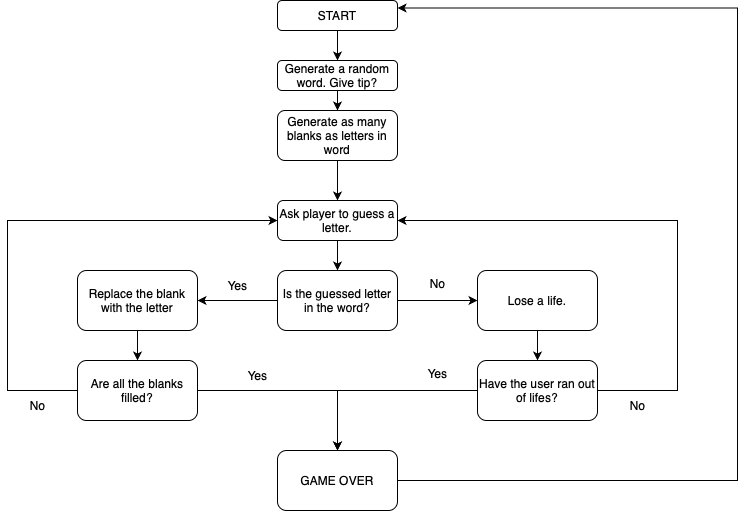

The diagram above was exported from draw.io. Its source (the exported page's mxGraphModel, read from the mxfile embedded in the PNG):
<mxGraphModel dx="933" dy="564" grid="1" gridSize="10" guides="1" tooltips="1" connect="1" arrows="1" fold="1" page="1" pageScale="1" pageWidth="827" pageHeight="1169" math="0" shadow="0">
  <root>
    <mxCell id="0" />
    <mxCell id="1" parent="0" />
    <mxCell id="5IvRK5_Uc5L18yJWNoeg-30" value="" style="edgeStyle=orthogonalEdgeStyle;rounded=0;orthogonalLoop=1;jettySize=auto;html=1;" parent="1" source="5IvRK5_Uc5L18yJWNoeg-28" target="5IvRK5_Uc5L18yJWNoeg-29" edge="1">
      <mxGeometry relative="1" as="geometry" />
    </mxCell>
    <mxCell id="5IvRK5_Uc5L18yJWNoeg-28" value="START" style="rounded=1;whiteSpace=wrap;html=1;" parent="1" vertex="1">
      <mxGeometry x="320" y="10" width="120" height="30" as="geometry" />
    </mxCell>
    <mxCell id="5IvRK5_Uc5L18yJWNoeg-32" value="" style="edgeStyle=orthogonalEdgeStyle;rounded=0;orthogonalLoop=1;jettySize=auto;html=1;" parent="1" source="5IvRK5_Uc5L18yJWNoeg-29" target="5IvRK5_Uc5L18yJWNoeg-31" edge="1">
      <mxGeometry relative="1" as="geometry" />
    </mxCell>
    <mxCell id="5IvRK5_Uc5L18yJWNoeg-29" value="Generate a random word. Give tip?" style="whiteSpace=wrap;html=1;rounded=1;" parent="1" vertex="1">
      <mxGeometry x="320" y="70" width="120" height="30" as="geometry" />
    </mxCell>
    <mxCell id="5IvRK5_Uc5L18yJWNoeg-34" value="" style="edgeStyle=orthogonalEdgeStyle;rounded=0;orthogonalLoop=1;jettySize=auto;html=1;" parent="1" source="5IvRK5_Uc5L18yJWNoeg-31" target="5IvRK5_Uc5L18yJWNoeg-33" edge="1">
      <mxGeometry relative="1" as="geometry" />
    </mxCell>
    <mxCell id="5IvRK5_Uc5L18yJWNoeg-31" value="Generate as many blanks as letters in word" style="whiteSpace=wrap;html=1;rounded=1;" parent="1" vertex="1">
      <mxGeometry x="320" y="120" width="120" height="50" as="geometry" />
    </mxCell>
    <mxCell id="5IvRK5_Uc5L18yJWNoeg-36" value="" style="edgeStyle=orthogonalEdgeStyle;rounded=0;orthogonalLoop=1;jettySize=auto;html=1;" parent="1" source="5IvRK5_Uc5L18yJWNoeg-33" target="5IvRK5_Uc5L18yJWNoeg-35" edge="1">
      <mxGeometry relative="1" as="geometry" />
    </mxCell>
    <mxCell id="5IvRK5_Uc5L18yJWNoeg-33" value="Ask player to guess a letter." style="whiteSpace=wrap;html=1;rounded=1;" parent="1" vertex="1">
      <mxGeometry x="320" y="210" width="120" height="40" as="geometry" />
    </mxCell>
    <mxCell id="5IvRK5_Uc5L18yJWNoeg-38" value="" style="edgeStyle=orthogonalEdgeStyle;rounded=0;orthogonalLoop=1;jettySize=auto;html=1;" parent="1" source="5IvRK5_Uc5L18yJWNoeg-35" target="5IvRK5_Uc5L18yJWNoeg-37" edge="1">
      <mxGeometry relative="1" as="geometry" />
    </mxCell>
    <mxCell id="5IvRK5_Uc5L18yJWNoeg-40" value="" style="edgeStyle=orthogonalEdgeStyle;rounded=0;orthogonalLoop=1;jettySize=auto;html=1;" parent="1" source="5IvRK5_Uc5L18yJWNoeg-35" target="5IvRK5_Uc5L18yJWNoeg-39" edge="1">
      <mxGeometry relative="1" as="geometry" />
    </mxCell>
    <mxCell id="5IvRK5_Uc5L18yJWNoeg-35" value="Is the guessed letter in the word?" style="whiteSpace=wrap;html=1;rounded=1;" parent="1" vertex="1">
      <mxGeometry x="320" y="280" width="120" height="60" as="geometry" />
    </mxCell>
    <mxCell id="5IvRK5_Uc5L18yJWNoeg-44" value="" style="edgeStyle=orthogonalEdgeStyle;rounded=0;orthogonalLoop=1;jettySize=auto;html=1;" parent="1" source="5IvRK5_Uc5L18yJWNoeg-37" target="5IvRK5_Uc5L18yJWNoeg-43" edge="1">
      <mxGeometry relative="1" as="geometry" />
    </mxCell>
    <mxCell id="5IvRK5_Uc5L18yJWNoeg-37" value="Lose a life." style="whiteSpace=wrap;html=1;rounded=1;" parent="1" vertex="1">
      <mxGeometry x="520" y="280" width="120" height="60" as="geometry" />
    </mxCell>
    <mxCell id="5IvRK5_Uc5L18yJWNoeg-58" value="" style="edgeStyle=orthogonalEdgeStyle;rounded=0;orthogonalLoop=1;jettySize=auto;html=1;" parent="1" source="5IvRK5_Uc5L18yJWNoeg-39" target="5IvRK5_Uc5L18yJWNoeg-57" edge="1">
      <mxGeometry relative="1" as="geometry" />
    </mxCell>
    <mxCell id="5IvRK5_Uc5L18yJWNoeg-39" value="Replace the blank with the letter" style="whiteSpace=wrap;html=1;rounded=1;" parent="1" vertex="1">
      <mxGeometry x="120" y="280" width="120" height="60" as="geometry" />
    </mxCell>
    <mxCell id="5IvRK5_Uc5L18yJWNoeg-41" value="Yes" style="text;html=1;align=center;verticalAlign=middle;resizable=0;points=[];autosize=1;strokeColor=none;fillColor=none;" parent="1" vertex="1">
      <mxGeometry x="260" y="280" width="40" height="30" as="geometry" />
    </mxCell>
    <mxCell id="5IvRK5_Uc5L18yJWNoeg-42" value="No" style="text;html=1;align=center;verticalAlign=middle;resizable=0;points=[];autosize=1;strokeColor=none;fillColor=none;" parent="1" vertex="1">
      <mxGeometry x="460" y="278" width="40" height="30" as="geometry" />
    </mxCell>
    <mxCell id="5IvRK5_Uc5L18yJWNoeg-43" value="Have the user ran out of lifes?" style="whiteSpace=wrap;html=1;rounded=1;" parent="1" vertex="1">
      <mxGeometry x="520" y="370" width="120" height="60" as="geometry" />
    </mxCell>
    <mxCell id="5IvRK5_Uc5L18yJWNoeg-55" value="" style="edgeStyle=orthogonalEdgeStyle;rounded=0;orthogonalLoop=1;jettySize=auto;html=1;exitX=0;exitY=0.5;exitDx=0;exitDy=0;entryX=0.5;entryY=0;entryDx=0;entryDy=0;" parent="1" source="5IvRK5_Uc5L18yJWNoeg-43" target="5IvRK5_Uc5L18yJWNoeg-45" edge="1">
      <mxGeometry relative="1" as="geometry">
        <mxPoint x="495" y="400" as="sourcePoint" />
        <mxPoint x="360" y="430" as="targetPoint" />
        <Array as="points">
          <mxPoint x="380" y="400" />
        </Array>
      </mxGeometry>
    </mxCell>
    <mxCell id="5IvRK5_Uc5L18yJWNoeg-45" value="GAME OVER" style="whiteSpace=wrap;html=1;rounded=1;" parent="1" vertex="1">
      <mxGeometry x="320" y="460" width="120" height="60" as="geometry" />
    </mxCell>
    <mxCell id="5IvRK5_Uc5L18yJWNoeg-49" value="No" style="text;html=1;align=center;verticalAlign=middle;resizable=0;points=[];autosize=1;strokeColor=none;fillColor=none;" parent="1" vertex="1">
      <mxGeometry x="660" y="400" width="40" height="30" as="geometry" />
    </mxCell>
    <mxCell id="5IvRK5_Uc5L18yJWNoeg-50" value="" style="endArrow=classic;html=1;rounded=0;exitX=1;exitY=0.5;exitDx=0;exitDy=0;" parent="1" source="5IvRK5_Uc5L18yJWNoeg-43" target="5IvRK5_Uc5L18yJWNoeg-33" edge="1">
      <mxGeometry width="50" height="50" relative="1" as="geometry">
        <mxPoint x="777" y="370" as="sourcePoint" />
        <mxPoint x="780" y="240" as="targetPoint" />
        <Array as="points">
          <mxPoint x="720" y="400" />
          <mxPoint x="720" y="230" />
        </Array>
      </mxGeometry>
    </mxCell>
    <mxCell id="5IvRK5_Uc5L18yJWNoeg-51" value="Yes" style="text;html=1;align=center;verticalAlign=middle;resizable=0;points=[];autosize=1;strokeColor=none;fillColor=none;" parent="1" vertex="1">
      <mxGeometry x="460" y="368" width="40" height="30" as="geometry" />
    </mxCell>
    <mxCell id="5IvRK5_Uc5L18yJWNoeg-56" value="" style="endArrow=classic;html=1;rounded=0;" parent="1" edge="1">
      <mxGeometry width="50" height="50" relative="1" as="geometry">
        <mxPoint x="180" y="400" as="sourcePoint" />
        <mxPoint x="380" y="460" as="targetPoint" />
        <Array as="points">
          <mxPoint x="240" y="400" />
          <mxPoint x="380" y="400" />
        </Array>
      </mxGeometry>
    </mxCell>
    <mxCell id="5IvRK5_Uc5L18yJWNoeg-61" value="" style="edgeStyle=orthogonalEdgeStyle;rounded=0;orthogonalLoop=1;jettySize=auto;html=1;entryX=0;entryY=0.5;entryDx=0;entryDy=0;" parent="1" source="5IvRK5_Uc5L18yJWNoeg-57" target="5IvRK5_Uc5L18yJWNoeg-33" edge="1">
      <mxGeometry relative="1" as="geometry">
        <mxPoint x="80" y="220" as="targetPoint" />
        <Array as="points">
          <mxPoint x="50" y="400" />
          <mxPoint x="50" y="230" />
        </Array>
      </mxGeometry>
    </mxCell>
    <mxCell id="5IvRK5_Uc5L18yJWNoeg-57" value="Are all the blanks filled?" style="whiteSpace=wrap;html=1;rounded=1;" parent="1" vertex="1">
      <mxGeometry x="120" y="370" width="120" height="60" as="geometry" />
    </mxCell>
    <mxCell id="5IvRK5_Uc5L18yJWNoeg-59" value="Yes" style="text;html=1;align=center;verticalAlign=middle;resizable=0;points=[];autosize=1;strokeColor=none;fillColor=none;" parent="1" vertex="1">
      <mxGeometry x="280" y="370" width="40" height="30" as="geometry" />
    </mxCell>
    <mxCell id="5IvRK5_Uc5L18yJWNoeg-62" value="No" style="text;html=1;align=center;verticalAlign=middle;resizable=0;points=[];autosize=1;strokeColor=none;fillColor=none;" parent="1" vertex="1">
      <mxGeometry x="60" y="400" width="40" height="30" as="geometry" />
    </mxCell>
    <mxCell id="5IvRK5_Uc5L18yJWNoeg-69" value="" style="edgeStyle=orthogonalEdgeStyle;rounded=0;orthogonalLoop=1;jettySize=auto;html=1;entryX=1;entryY=0.25;entryDx=0;entryDy=0;" parent="1" source="5IvRK5_Uc5L18yJWNoeg-45" target="5IvRK5_Uc5L18yJWNoeg-28" edge="1">
      <mxGeometry relative="1" as="geometry">
        <mxPoint x="440" y="490" as="sourcePoint" />
        <mxPoint x="760" y="20" as="targetPoint" />
        <Array as="points">
          <mxPoint x="780" y="490" />
          <mxPoint x="780" y="18" />
        </Array>
      </mxGeometry>
    </mxCell>
  </root>
</mxGraphModel>